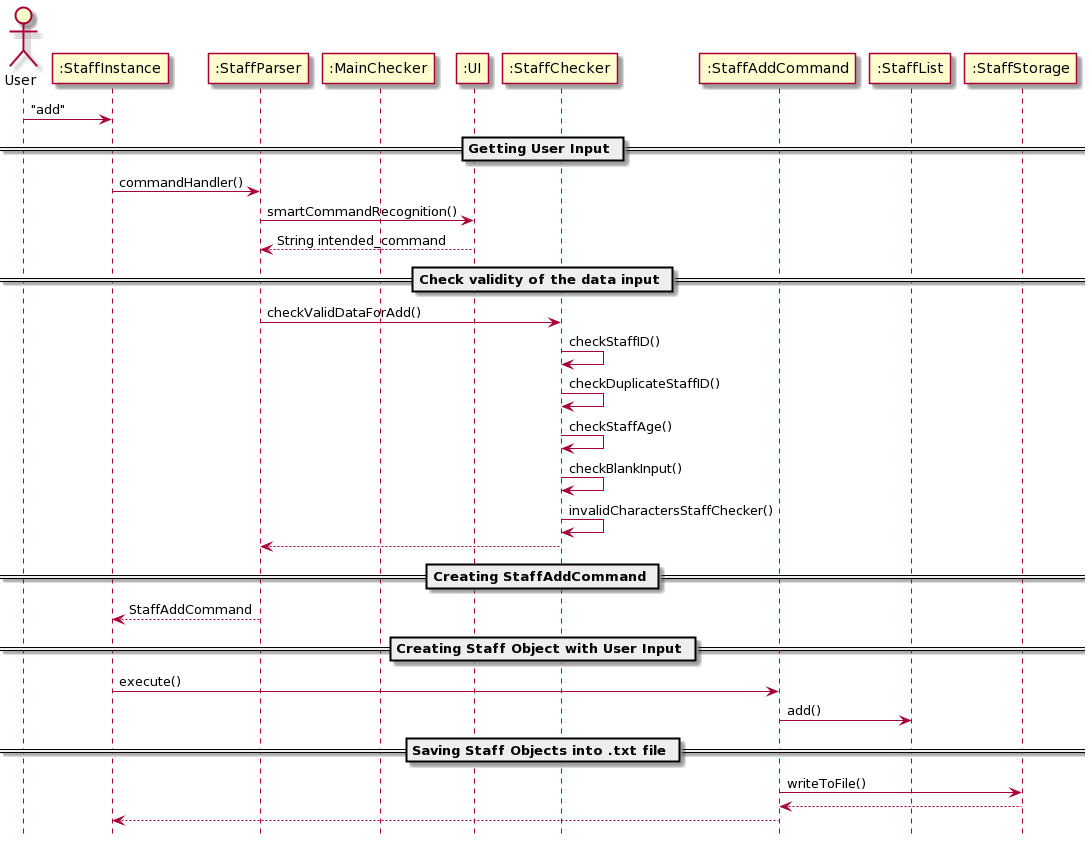

The diagram above was rendered by PlantUML. Its source (embedded in the PNG):
@startuml
hide footbox

actor       User       as User

participant ":StaffInstance"
participant ":StaffParser"
participant ":MainChecker"
participant ":UI"
participant ":StaffChecker"
participant ":StaffAddCommand"
participant ":StaffList"

User-> ":StaffInstance": "add"

== Getting User Input ==

":StaffInstance" -> ":StaffParser": commandHandler()

":StaffParser" -> ":UI": smartCommandRecognition()
return String intended_command

== Check validity of the data input ==

":StaffParser" -> ":StaffChecker": checkValidDataForAdd()


":StaffChecker" -> ":StaffChecker": checkStaffID()
":StaffChecker" -> ":StaffChecker": checkDuplicateStaffID()
":StaffChecker" -> ":StaffChecker": checkStaffAge()
":StaffChecker" -> ":StaffChecker": checkBlankInput()
":StaffChecker" -> ":StaffChecker": invalidCharactersStaffChecker()


":StaffChecker" --> ":StaffParser"

== Creating StaffAddCommand ==
":StaffParser" --> ":StaffInstance": StaffAddCommand

== Creating Staff Object with User Input ==

":StaffInstance" -> ":StaffAddCommand": execute()

":StaffAddCommand" -> ":StaffList": add() 

== Saving Staff Objects into .txt file ==

":StaffAddCommand" -> ":StaffStorage": writeToFile()
return

":StaffAddCommand" --> ":StaffInstance":
@enduml